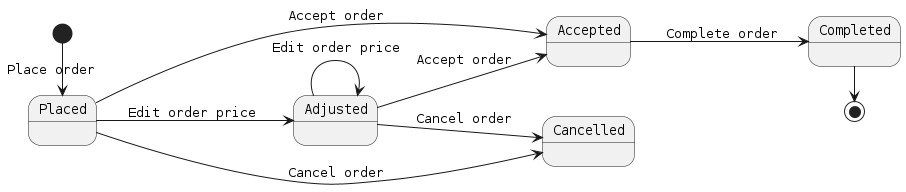

The diagram above was rendered by PlantUML. Its source (embedded in the PNG):
@startuml

left to right direction

scale max 1024 width
scale max 800 height

skinparam defaultFontName Monospaced
skinparam shadowing false

[*] -> Placed : Place order
Placed --> Adjusted : Edit order price
Placed --> Accepted : Accept order
Placed --> Cancelled : Cancel order
Adjusted --> Adjusted : Edit order price
Adjusted --> Accepted : Accept order
Adjusted --> Cancelled : Cancel order
Accepted --> Completed : Complete order
Completed -> [*]

@enduml